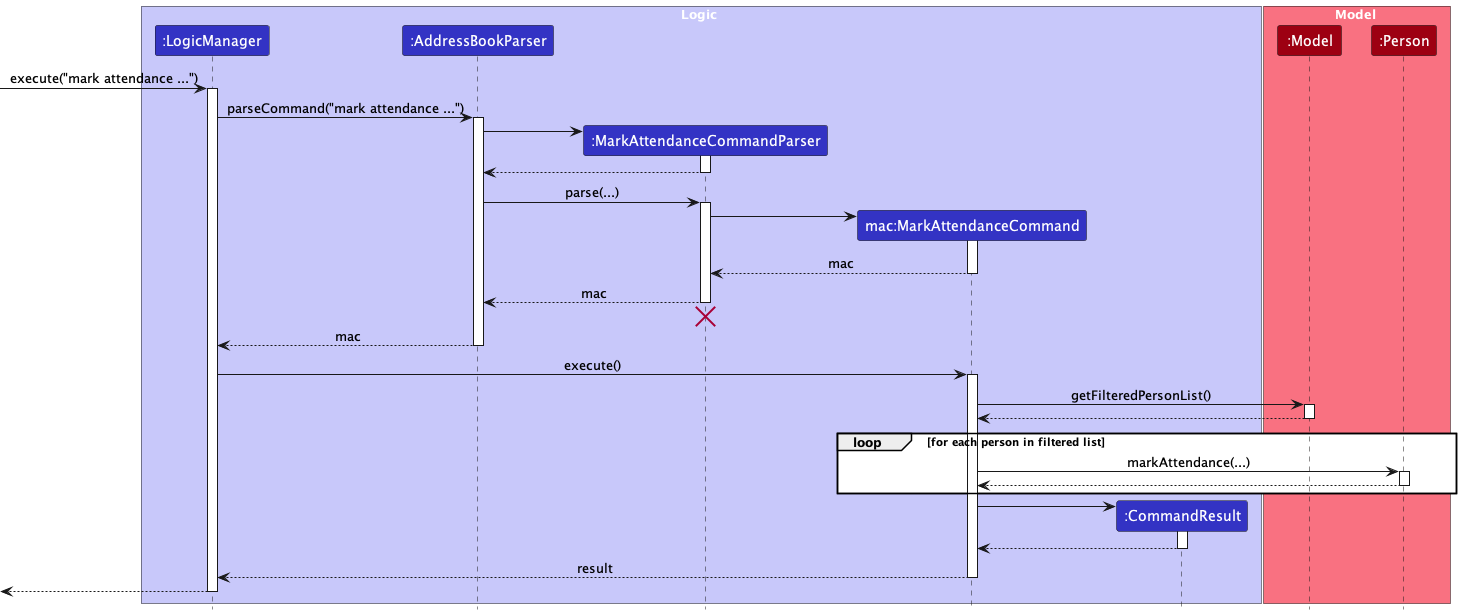

The diagram above was rendered by PlantUML. Its source (embedded in the PNG):
@startuml
!include style.puml
skinparam ArrowFontStyle plain

box Logic LOGIC_COLOR_T1
participant ":LogicManager" as LogicManager LOGIC_COLOR
participant ":AddressBookParser" as AddressBookParser LOGIC_COLOR
participant ":MarkAttendanceCommandParser" as MarkAttendanceCommandParser LOGIC_COLOR
participant "mac:MarkAttendanceCommand" as MarkAttendanceCommand LOGIC_COLOR
participant ":CommandResult" as CommandResult LOGIC_COLOR
end box

box Model MODEL_COLOR_T1
participant ":Model" as Model MODEL_COLOR
participant ":Person" as Person MODEL_COLOR
end box

[-> LogicManager : execute("mark attendance ...")
activate LogicManager

LogicManager -> AddressBookParser : parseCommand("mark attendance ...")
activate AddressBookParser

create MarkAttendanceCommandParser
AddressBookParser -> MarkAttendanceCommandParser
activate MarkAttendanceCommandParser

MarkAttendanceCommandParser --> AddressBookParser
deactivate MarkAttendanceCommandParser

AddressBookParser -> MarkAttendanceCommandParser : parse(...)
activate MarkAttendanceCommandParser

create MarkAttendanceCommand
MarkAttendanceCommandParser -> MarkAttendanceCommand
activate MarkAttendanceCommand

MarkAttendanceCommand --> MarkAttendanceCommandParser : mac
deactivate MarkAttendanceCommand

MarkAttendanceCommandParser --> AddressBookParser : mac
deactivate MarkAttendanceCommandParser
'Hidden arrow to position the destroy marker below the end of the activation bar.
MarkAttendanceCommandParser -[hidden]-> AddressBookParser
destroy MarkAttendanceCommandParser

AddressBookParser --> LogicManager : mac
deactivate AddressBookParser

LogicManager -> MarkAttendanceCommand : execute()
activate MarkAttendanceCommand

MarkAttendanceCommand -> Model : getFilteredPersonList()
activate Model

Model --> MarkAttendanceCommand
deactivate Model

loop for each person in filtered list
    MarkAttendanceCommand -> Person : markAttendance(...)
    activate Person

    Person --> MarkAttendanceCommand
    deactivate Person
end

create CommandResult
MarkAttendanceCommand -> CommandResult
activate CommandResult

CommandResult --> MarkAttendanceCommand
deactivate CommandResult

MarkAttendanceCommand --> LogicManager : result
deactivate MarkAttendanceCommand

[<--LogicManager
deactivate LogicManager
@enduml